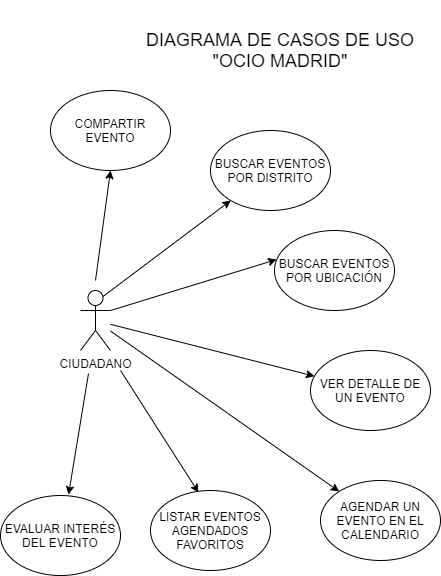

The diagram above was exported from draw.io. Its source (the exported page's mxGraphModel, read from the mxfile embedded in the PNG):
<mxGraphModel dx="1326" dy="806" grid="1" gridSize="10" guides="1" tooltips="1" connect="1" arrows="1" fold="1" page="1" pageScale="1" pageWidth="827" pageHeight="1169" math="0" shadow="0">
  <root>
    <mxCell id="0" />
    <mxCell id="1" parent="0" />
    <mxCell id="BITP4UU23G7i5FdN6_6F-1" value="CIUDADANO" style="shape=umlActor;verticalLabelPosition=bottom;verticalAlign=top;html=1;outlineConnect=0;" vertex="1" parent="1">
      <mxGeometry x="230" y="380" width="30" height="60" as="geometry" />
    </mxCell>
    <mxCell id="BITP4UU23G7i5FdN6_6F-2" value="BUSCAR EVENTOS POR UBICACIÓN" style="ellipse;whiteSpace=wrap;html=1;" vertex="1" parent="1">
      <mxGeometry x="424" y="320" width="120" height="80" as="geometry" />
    </mxCell>
    <mxCell id="BITP4UU23G7i5FdN6_6F-3" value="BUSCAR EVENTOS POR DISTRITO" style="ellipse;whiteSpace=wrap;html=1;" vertex="1" parent="1">
      <mxGeometry x="360" y="220" width="120" height="80" as="geometry" />
    </mxCell>
    <mxCell id="BITP4UU23G7i5FdN6_6F-4" value="VER DETALLE DE UN EVENTO" style="ellipse;whiteSpace=wrap;html=1;" vertex="1" parent="1">
      <mxGeometry x="460" y="440" width="120" height="80" as="geometry" />
    </mxCell>
    <mxCell id="BITP4UU23G7i5FdN6_6F-5" value="LISTAR EVENTOS AGENDADOS&lt;br&gt;FAVORITOS" style="ellipse;whiteSpace=wrap;html=1;" vertex="1" parent="1">
      <mxGeometry x="300" y="580" width="120" height="80" as="geometry" />
    </mxCell>
    <mxCell id="BITP4UU23G7i5FdN6_6F-6" value="" style="endArrow=classic;html=1;exitX=0.75;exitY=0.1;exitDx=0;exitDy=0;exitPerimeter=0;" edge="1" parent="1" source="BITP4UU23G7i5FdN6_6F-1" target="BITP4UU23G7i5FdN6_6F-3">
      <mxGeometry width="50" height="50" relative="1" as="geometry">
        <mxPoint x="310" y="380" as="sourcePoint" />
        <mxPoint x="570" y="370" as="targetPoint" />
        <Array as="points" />
      </mxGeometry>
    </mxCell>
    <mxCell id="BITP4UU23G7i5FdN6_6F-7" value="" style="endArrow=classic;html=1;exitX=1;exitY=0.3333333333333333;exitDx=0;exitDy=0;exitPerimeter=0;entryX=0.017;entryY=0.363;entryDx=0;entryDy=0;entryPerimeter=0;" edge="1" parent="1" source="BITP4UU23G7i5FdN6_6F-1" target="BITP4UU23G7i5FdN6_6F-2">
      <mxGeometry width="50" height="50" relative="1" as="geometry">
        <mxPoint x="282.5" y="386" as="sourcePoint" />
        <mxPoint x="391.2789010498991" y="300.5554250218486" as="targetPoint" />
        <Array as="points" />
      </mxGeometry>
    </mxCell>
    <mxCell id="BITP4UU23G7i5FdN6_6F-8" value="" style="endArrow=classic;html=1;" edge="1" parent="1" source="BITP4UU23G7i5FdN6_6F-1" target="BITP4UU23G7i5FdN6_6F-4">
      <mxGeometry width="50" height="50" relative="1" as="geometry">
        <mxPoint x="292.5" y="396" as="sourcePoint" />
        <mxPoint x="401.2789010498991" y="310.5554250218486" as="targetPoint" />
        <Array as="points" />
      </mxGeometry>
    </mxCell>
    <mxCell id="BITP4UU23G7i5FdN6_6F-9" value="" style="endArrow=classic;html=1;entryX=0.4;entryY=0.025;entryDx=0;entryDy=0;entryPerimeter=0;" edge="1" parent="1" target="BITP4UU23G7i5FdN6_6F-5">
      <mxGeometry width="50" height="50" relative="1" as="geometry">
        <mxPoint x="270" y="460" as="sourcePoint" />
        <mxPoint x="350" y="570" as="targetPoint" />
        <Array as="points" />
      </mxGeometry>
    </mxCell>
    <mxCell id="BITP4UU23G7i5FdN6_6F-10" value="&lt;font style=&quot;font-size: 18px&quot;&gt;DIAGRAMA DE CASOS DE USO&lt;br&gt;&quot;OCIO MADRID&quot;&lt;/font&gt;" style="text;html=1;strokeColor=none;fillColor=none;align=center;verticalAlign=middle;whiteSpace=wrap;rounded=0;" vertex="1" parent="1">
      <mxGeometry x="270" y="90" width="320" height="100" as="geometry" />
    </mxCell>
    <mxCell id="BITP4UU23G7i5FdN6_6F-11" value="AGENDAR UN EVENTO EN EL CALENDARIO" style="ellipse;whiteSpace=wrap;html=1;" vertex="1" parent="1">
      <mxGeometry x="470" y="570" width="120" height="80" as="geometry" />
    </mxCell>
    <mxCell id="BITP4UU23G7i5FdN6_6F-12" value="" style="endArrow=classic;html=1;" edge="1" parent="1" source="BITP4UU23G7i5FdN6_6F-1" target="BITP4UU23G7i5FdN6_6F-11">
      <mxGeometry width="50" height="50" relative="1" as="geometry">
        <mxPoint x="390" y="380" as="sourcePoint" />
        <mxPoint x="440" y="330" as="targetPoint" />
      </mxGeometry>
    </mxCell>
    <mxCell id="BITP4UU23G7i5FdN6_6F-13" value="EVALUAR INTERÉS&lt;br&gt;DEL EVENTO" style="ellipse;whiteSpace=wrap;html=1;" vertex="1" parent="1">
      <mxGeometry x="150" y="585" width="120" height="80" as="geometry" />
    </mxCell>
    <mxCell id="BITP4UU23G7i5FdN6_6F-14" value="" style="endArrow=classic;html=1;entryX=0.567;entryY=-0.012;entryDx=0;entryDy=0;entryPerimeter=0;" edge="1" parent="1" target="BITP4UU23G7i5FdN6_6F-13">
      <mxGeometry width="50" height="50" relative="1" as="geometry">
        <mxPoint x="238" y="463" as="sourcePoint" />
        <mxPoint x="238" y="585" as="targetPoint" />
        <Array as="points" />
      </mxGeometry>
    </mxCell>
    <mxCell id="BITP4UU23G7i5FdN6_6F-15" value="COMPARTIR&lt;br&gt;EVENTO" style="ellipse;whiteSpace=wrap;html=1;" vertex="1" parent="1">
      <mxGeometry x="200" y="180" width="120" height="80" as="geometry" />
    </mxCell>
    <mxCell id="BITP4UU23G7i5FdN6_6F-16" value="" style="endArrow=classic;html=1;entryX=0.5;entryY=1;entryDx=0;entryDy=0;" edge="1" parent="1" target="BITP4UU23G7i5FdN6_6F-15">
      <mxGeometry width="50" height="50" relative="1" as="geometry">
        <mxPoint x="245" y="370" as="sourcePoint" />
        <mxPoint x="109.99999999999996" y="431.03999999999996" as="targetPoint" />
        <Array as="points" />
      </mxGeometry>
    </mxCell>
  </root>
</mxGraphModel>